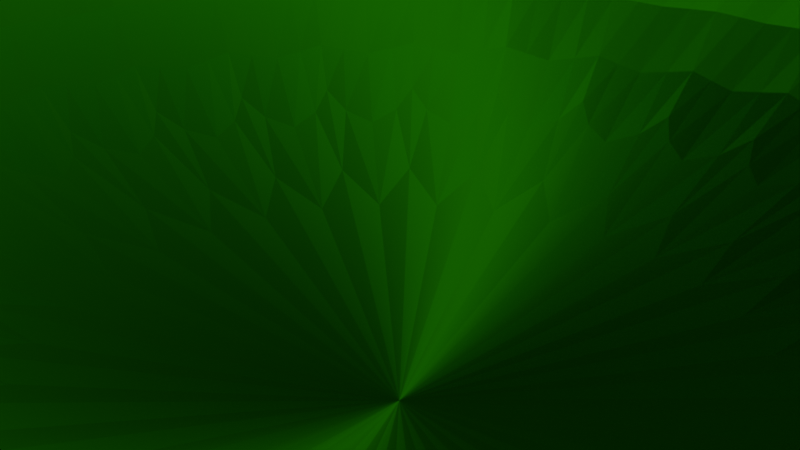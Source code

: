 # Source: Tray.blend  (saved by Blender 4.0.36; exported with 4.5.12 LTS)
import bpy
from mathutils import Matrix  # noqa: F401  (used for matrix-valued properties, if any)

bpy.ops.wm.read_factory_settings(use_empty=True)
scene = bpy.context.scene
scene.name = 'Scene'

# ---- collections
col_collection = bpy.data.collections.new('Collection'); scene.collection.children.link(col_collection)

# ---- images (referenced by path relative to the original .blend; pixels are not part of the script)
import os
ASSET_DIR = os.environ.get("B2B_ASSET_DIR", "")  # directory of the original .blend (textures are referenced by path, not embedded)
HERE = os.path.dirname(os.path.abspath(__file__))  # packed textures are extracted next to this script under _unpacked/

def load_image(name, relpath, width, height, colorspace="sRGB"):
    """Load a texture the original file referenced (path relative to the .blend, or extracted next to this script)."""
    p = next((c for c in (os.path.join(HERE, relpath), os.path.join(ASSET_DIR, relpath)) if relpath and os.path.exists(c)), "")
    if p:
        img = bpy.data.images.load(p, check_existing=True)
        img.name = name
    else:  # same state as the original file: an image datablock whose file is absent (Cycles renders it pink)
        img = bpy.data.images.new(name, width, height)
        img.source = "FILE"
        img.filepath = "//" + (relpath or name)
    img.colorspace_settings.name = colorspace
    return img
img_untitled = load_image('Untitled', '', 1024, 1024, 'sRGB')

# ---- materials (node trees are filled in below, after node groups)
mat_material_001 = bpy.data.materials.new('Material.001')

# ---- node groups
ng_auto_smooth = bpy.data.node_groups.new('Auto Smooth', 'GeometryNodeTree')
_s = ng_auto_smooth.interface.new_socket(name='Geometry', in_out='OUTPUT', socket_type='NodeSocketGeometry')
_s = ng_auto_smooth.interface.new_socket(name='Geometry', in_out='INPUT', socket_type='NodeSocketGeometry')
_s = ng_auto_smooth.interface.new_socket(name='Angle', in_out='INPUT', socket_type='NodeSocketFloat')
_s.subtype = 'ANGLE'
_s.min_value = 0.0
_s.max_value = 3.142
ng_auto_smooth.is_modifier = True
_N = ng_auto_smooth.nodes; _L = ng_auto_smooth.links
n0 = _N.new('NodeGroupOutput'); n0.name = 'Group Output'; n0.location = (480, -100)
n1 = _N.new('NodeGroupInput'); n1.name = 'Group Input'; n1.location = (-420, -300)
n2 = _N.new('NodeGroupInput'); n2.name = 'Group Input.001'; n2.location = (-60, -100)
n3 = _N.new('GeometryNodeSetShadeSmooth'); n3.name = 'Set Shade Smooth'; n3.location = (120, -100)
n3.domain = 'EDGE'
n4 = _N.new('GeometryNodeSetShadeSmooth'); n4.name = 'Set Shade Smooth.001'; n4.location = (300, -100)
n5 = _N.new('GeometryNodeInputMeshEdgeAngle'); n5.name = 'Edge Angle'; n5.location = (-420, -220)
n6 = _N.new('GeometryNodeInputEdgeSmooth'); n6.name = 'Is Edge Smooth'; n6.location = (-60, -160)
n7 = _N.new('GeometryNodeInputShadeSmooth'); n7.name = 'Is Face Smooth'; n7.location = (-240, -340)
n8 = _N.new('FunctionNodeBooleanMath'); n8.name = 'Boolean Math'; n8.location = (-60, -220)
n9 = _N.new('FunctionNodeCompare'); n9.name = 'Compare'; n9.location = (-240, -180)
n9.operation = 'LESS_EQUAL'
_L.new(n5.outputs[0], n9.inputs[0])
_L.new(n4.outputs[0], n0.inputs[0])
_L.new(n1.outputs[1], n9.inputs[1])
_L.new(n9.outputs[0], n8.inputs[0])
_L.new(n7.outputs[0], n8.inputs[1])
_L.new(n2.outputs[0], n3.inputs[0])
_L.new(n6.outputs[0], n3.inputs[1])
_L.new(n3.outputs[0], n4.inputs[0])
_L.new(n8.outputs[0], n3.inputs[2])
n0.is_active_output = True

# ---- material node trees
mat_material_001.use_nodes = True; mat_material_001.node_tree.nodes.clear()
_N = mat_material_001.node_tree.nodes; _L = mat_material_001.node_tree.links
n0 = _N.new('ShaderNodeNormalMap'); n0.name = 'Normal Map.001'; n0.location = (322, 141)
n0.space = 'WORLD'
n1 = _N.new('ShaderNodeNormalMap'); n1.name = 'Normal Map'; n1.location = (383, -175)
n1.inputs[0].default_value = 0.2
n2 = _N.new('ShaderNodeTexNoise'); n2.name = 'Noise Texture'; n2.location = (106, 4)
n2.inputs[2].default_value = 21.4
n2.inputs[3].default_value = 0.0
n2.inputs[4].default_value = 0.3625
n2.inputs[5].default_value = 1.192e-07
n2.inputs[8].default_value = 4.6
n3 = _N.new('ShaderNodeDisplacement'); n3.name = 'Displacement'; n3.location = (311, -363)
n3.inputs[2].default_value = 1.0
n4 = _N.new('ShaderNodeOutputMaterial'); n4.name = 'Material Output'; n4.location = (1131, 191)
n5 = _N.new('ShaderNodeBsdfPrincipled'); n5.name = 'Principled BSDF'; n5.location = (855, 399)
n5.inputs[0].default_value = (0.001171, 0.2667, 0.0, 1.0)
n5.inputs[1].default_value = 0.8734
n5.inputs[2].default_value = 0.7658
n5.inputs[3].default_value = 1.0
n5.inputs[15].default_value = 0.9494
n5.inputs[16].default_value = 0.9873
n5.inputs[19].default_value = 0.03797
n5.inputs[20].default_value = 0.587
n6 = _N.new('ShaderNodeValToRGB'); n6.name = 'Color Ramp'; n6.location = (493, 81)
while len(n6.color_ramp.elements) > 1: n6.color_ramp.elements.remove(n6.color_ramp.elements[-1])
n6.color_ramp.elements[0].position = 0.0; n6.color_ramp.elements[0].color = (0.00915, 0.08427, 0.0, 1.0)
_e = n6.color_ramp.elements.new(1.0); _e.color = (0.01309, 0.3896, 0.0, 1.0)
n7 = _N.new('ShaderNodeTexImage'); n7.name = 'Image Texture'; n7.location = (428, 378)
n7.image = img_untitled
_L.new(n2.outputs[1], n6.inputs[0])
_L.new(n5.outputs[0], n4.inputs[0])
_L.new(n2.outputs[1], n1.inputs[1])
_L.new(n2.outputs[1], n0.inputs[0])
_L.new(n2.outputs[1], n3.inputs[0])
_L.new(n7.outputs[0], n5.inputs[5])
n4.is_active_output = True

# ---- world
world_world = bpy.data.worlds.new('World'); scene.world = world_world
world_world.use_nodes = True; world_world.node_tree.nodes.clear()
_N = world_world.node_tree.nodes; _L = world_world.node_tree.links
n0 = _N.new('ShaderNodeOutputWorld'); n0.name = 'World Output'; n0.location = (300, 300)
n1 = _N.new('ShaderNodeBackground'); n1.name = 'Background'; n1.location = (10, 300)
n1.inputs[0].default_value = (0.05088, 0.05088, 0.05088, 1.0)
_L.new(n1.outputs[0], n0.inputs[0])
n0.is_active_output = True
world_world.color = (0.05088, 0.05088, 0.05088)
world_world.use_sun_shadow = False
world_world.sun_shadow_jitter_overblur = 0.0

# ---- cameras
cam_camera = bpy.data.cameras.new('Camera')
cam_camera.clip_end = 100.0
cam_camera.ortho_scale = 7.314

# ---- lights
light_sun = bpy.data.lights.new('Sun', 'SUN')
light_sun.transmission_factor = 0.0
light_sun.energy = 1.0

# ---- meshes
me_cylinder = bpy.data.meshes.new('Cylinder')
me_cylinder.from_pydata([(-7.557e-08, 10.59, -3.399), (-7.557e-08, 8.144, -2.329), (2.066, 10.39, -3.399), (1.589, 7.988, -2.329), (4.053, 9.784, -3.399), (3.117, 7.524, -2.329), (5.884, 8.806, -3.399), (4.525, 6.772, -2.329), (7.489, 7.489, -3.399), (5.759, 5.759, -2.329), (8.806, 5.884, -3.399), (6.772, 4.525, -2.329), (9.784, 4.053, -3.399), (7.524, 3.117, -2.329), (10.39, 2.066, -3.399), (7.988, 1.589, -2.329), (10.59, 2.474e-08, -3.399), (8.144, 2.474e-08, -2.329), (10.39, -2.066, -3.399), (7.988, -1.589, -2.329), (9.784, -4.053, -3.399), (7.524, -3.117, -2.329), (8.806, -5.884, -3.399), (6.772, -4.525, -2.329), (7.489, -7.489, -3.399), (5.759, -5.759, -2.329), (5.884, -8.806, -3.399), (4.525, -6.772, -2.329), (4.053, -9.784, -3.399), (3.117, -7.524, -2.329), (2.066, -10.39, -3.399), (1.589, -7.988, -2.329), (-7.557e-08, -10.59, -3.399), (-6.592e-08, -8.144, -2.329), (-2.066, -10.39, -3.399), (-1.589, -7.988, -2.329), (-4.053, -9.784, -3.399), (-3.117, -7.524, -2.329), (-5.884, -8.806, -3.399), (-4.525, -6.772, -2.329), (-7.489, -7.489, -3.399), (-5.759, -5.759, -2.329), (-8.806, -5.884, -3.399), (-6.772, -4.525, -2.329), (-9.784, -4.053, -3.399), (-7.524, -3.117, -2.329), (-10.39, -2.066, -3.399), (-7.988, -1.589, -2.329), (-10.59, 2.474e-08, -3.399), (-8.144, 2.474e-08, -2.329), (-10.39, 2.066, -3.399), (-7.988, 1.589, -2.329), (-9.784, 4.053, -3.399), (-7.524, 3.117, -2.329), (-8.806, 5.884, -3.399), (-6.772, 4.525, -2.329), (-7.489, 7.489, -3.399), (-5.759, 5.759, -2.329), (-5.884, 8.806, -3.399), (-4.525, 6.772, -2.329), (-4.053, 9.784, -3.399), (-3.117, 7.524, -2.329), (-2.066, 10.39, -3.399), (-1.589, 7.988, -2.329), (2.066, 10.39, 2.61), (-7.557e-08, 10.59, 2.61), (4.053, 9.784, 2.61), (5.884, 8.806, 2.61), (7.489, 7.489, 2.61), (8.806, 5.884, 2.61), (9.784, 4.053, 2.61), (10.39, 2.066, 2.61), (10.59, 2.474e-08, 2.61), (10.39, -2.066, 2.61), (9.784, -4.053, 2.61), (8.806, -5.884, 2.61), (7.489, -7.489, 2.61), (5.884, -8.806, 2.61), (4.053, -9.784, 2.61), (2.066, -10.39, 2.61), (-7.557e-08, -10.59, 2.61), (-2.066, -10.39, 2.61), (-4.053, -9.784, 2.61), (-5.884, -8.806, 2.61), (-7.489, -7.489, 2.61), (-8.806, -5.884, 2.61), (-9.784, -4.053, 2.61), (-10.39, -2.066, 2.61), (-10.59, 2.474e-08, 2.61), (-10.39, 2.066, 2.61), (-9.784, 4.053, 2.61), (-8.806, 5.884, 2.61), (-7.489, 7.489, 2.61), (-5.884, 8.806, 2.61), (-4.053, 9.784, 2.61), (-2.066, 10.39, 2.61), (1.84, 9.252, 2.61), (-7.557e-08, 9.433, 2.61), (3.61, 8.715, 2.61), (5.241, 7.844, 2.61), (6.67, 6.67, 2.61), (7.844, 5.241, 2.61), (8.715, 3.61, 2.61), (9.252, 1.84, 2.61), (9.433, 2.474e-08, 2.61), (9.252, -1.84, 2.61), (8.715, -3.61, 2.61), (7.844, -5.241, 2.61), (6.67, -6.67, 2.61), (5.241, -7.844, 2.61), (3.61, -8.715, 2.61), (1.84, -9.252, 2.61), (-7.557e-08, -9.433, 2.61), (-1.84, -9.252, 2.61), (-3.61, -8.715, 2.61), (-5.241, -7.844, 2.61), (-6.67, -6.67, 2.61), (-7.844, -5.241, 2.61), (-8.715, -3.61, 2.61), (-9.252, -1.84, 2.61), (-9.433, 2.474e-08, 2.61), (-9.252, 1.84, 2.61), (-8.715, 3.61, 2.61), (-7.844, 5.241, 2.61), (-6.67, 6.67, 2.61), (-5.241, 7.844, 2.61), (-3.61, 8.715, 2.61), (-1.84, 9.252, 2.61)], [], [(0, 65, 64, 2), (2, 64, 66, 4), (4, 66, 67, 6), (6, 67, 68, 8), (8, 68, 69, 10), (10, 69, 70, 12), (12, 70, 71, 14), (14, 71, 72, 16), (16, 72, 73, 18), (18, 73, 74, 20), (20, 74, 75, 22), (22, 75, 76, 24), (24, 76, 77, 26), (26, 77, 78, 28), (28, 78, 79, 30), (30, 79, 80, 32), (32, 80, 81, 34), (34, 81, 82, 36), (36, 82, 83, 38), (38, 83, 84, 40), (40, 84, 85, 42), (42, 85, 86, 44), (44, 86, 87, 46), (46, 87, 88, 48), (48, 88, 89, 50), (50, 89, 90, 52), (52, 90, 91, 54), (54, 91, 92, 56), (56, 92, 93, 58), (58, 93, 94, 60), (3, 1, 63, 61, 59, 57, 55, 53, 51, 49, 47, 45, 43, 41, 39, 37, 35, 33, 31, 29, 27, 25, 23, 21, 19, 17, 15, 13, 11, 9, 7, 5), (60, 94, 95, 62), (62, 95, 65, 0), (0, 2, 4, 6, 8, 10, 12, 14, 16, 18, 20, 22, 24, 26, 28, 30, 32, 34, 36, 38, 40, 42, 44, 46, 48, 50, 52, 54, 56, 58, 60, 62), (97, 96, 64, 65), (96, 98, 66, 64), (98, 99, 67, 66), (99, 100, 68, 67), (100, 101, 69, 68), (101, 102, 70, 69), (102, 103, 71, 70), (103, 104, 72, 71), (104, 105, 73, 72), (105, 106, 74, 73), (106, 107, 75, 74), (107, 108, 76, 75), (108, 109, 77, 76), (109, 110, 78, 77), (110, 111, 79, 78), (111, 112, 80, 79), (112, 113, 81, 80), (113, 114, 82, 81), (114, 115, 83, 82), (115, 116, 84, 83), (116, 117, 85, 84), (117, 118, 86, 85), (118, 119, 87, 86), (119, 120, 88, 87), (120, 121, 89, 88), (121, 122, 90, 89), (122, 123, 91, 90), (123, 124, 92, 91), (124, 125, 93, 92), (125, 126, 94, 93), (126, 127, 95, 94), (127, 97, 65, 95), (1, 3, 96, 97), (3, 5, 98, 96), (5, 7, 99, 98), (7, 9, 100, 99), (9, 11, 101, 100), (11, 13, 102, 101), (13, 15, 103, 102), (15, 17, 104, 103), (17, 19, 105, 104), (19, 21, 106, 105), (21, 23, 107, 106), (23, 25, 108, 107), (25, 27, 109, 108), (27, 29, 110, 109), (29, 31, 111, 110), (31, 33, 112, 111), (33, 35, 113, 112), (35, 37, 114, 113), (37, 39, 115, 114), (39, 41, 116, 115), (41, 43, 117, 116), (43, 45, 118, 117), (45, 47, 119, 118), (47, 49, 120, 119), (49, 51, 121, 120), (51, 53, 122, 121), (53, 55, 123, 122), (55, 57, 124, 123), (57, 59, 125, 124), (59, 61, 126, 125), (61, 63, 127, 126), (63, 1, 97, 127)])
_uv = me_cylinder.uv_layers.new(name='UVMap')
_uv.uv.foreach_set('vector', [1.0, 0.5, 1.0, 1.0, 0.9688, 1.0, 0.9688, 0.5, 0.9688, 0.5, 0.9688, 1.0, 0.9375, 1.0, 0.9375, 0.5, 0.9375, 0.5, 0.9375, 1.0, 0.9062, 1.0, 0.9062, 0.5, 0.9062, 0.5, 0.9062, 1.0, 0.875, 1.0, 0.875, 0.5, 0.875, 0.5, 0.875, 1.0, 0.8438, 1.0, 0.8438, 0.5, 0.8438, 0.5, 0.8438, 1.0, 0.8125, 1.0, 0.8125, 0.5, 0.8125, 0.5, 0.8125, 1.0, 0.7812, 1.0, 0.7812, 0.5, 0.7812, 0.5, 0.7812, 1.0, 0.75, 1.0, 0.75, 0.5, 0.75, 0.5, 0.75, 1.0, 0.7188, 1.0, 0.7188, 0.5, 0.7188, 0.5, 0.7188, 1.0, 0.6875, 1.0, 0.6875, 0.5, 0.6875, 0.5, 0.6875, 1.0, 0.6562, 1.0, 0.6562, 0.5, 0.6562, 0.5, 0.6562, 1.0, 0.625, 1.0, 0.625, 0.5, 0.625, 0.5, 0.625, 1.0, 0.5938, 1.0, 0.5938, 0.5, 0.5938, 0.5, 0.5938, 1.0, 0.5625, 1.0, 0.5625, 0.5, 0.5625, 0.5, 0.5625, 1.0, 0.5312, 1.0, 0.5312, 0.5, 0.5312, 0.5, 0.5312, 1.0, 0.5, 1.0, 0.5, 0.5, 0.5, 0.5, 0.5, 1.0, 0.4688, 1.0, 0.4688, 0.5, 0.4688, 0.5, 0.4688, 1.0, 0.4375, 1.0, 0.4375, 0.5, 0.4375, 0.5, 0.4375, 1.0, 0.4062, 1.0, 0.4062, 0.5, 0.4062, 0.5, 0.4062, 1.0, 0.375, 1.0, 0.375, 0.5, 0.375, 0.5, 0.375, 1.0, 0.3438, 1.0, 0.3438, 0.5, 0.3438, 0.5, 0.3438, 1.0, 0.3125, 1.0, 0.3125, 0.5, 0.3125, 0.5, 0.3125, 1.0, 0.2812, 1.0, 0.2812, 0.5, 0.2812, 0.5, 0.2812, 1.0, 0.25, 1.0, 0.25, 0.5, 0.25, 0.5, 0.25, 1.0, 0.2188, 1.0, 0.2188, 0.5, 0.2188, 0.5, 0.2188, 1.0, 0.1875, 1.0, 0.1875, 0.5, 0.1875, 0.5, 0.1875, 1.0, 0.1562, 1.0, 0.1562, 0.5, 0.1562, 0.5, 0.1562, 1.0, 0.125, 1.0, 0.125, 0.5, 0.125, 0.5, 0.125, 1.0, 0.09375, 1.0, 0.09375, 0.5, 0.09375, 0.5, 0.09375, 1.0, 0.0625, 1.0, 0.0625, 0.5, 0.286, 0.431, 0.25, 0.4346, 0.214, 0.431, 0.1794, 0.4205, 0.1475, 0.4035, 0.1195, 0.3805, 0.09654, 0.3525, 0.07948, 0.3206, 0.06898, 0.286, 0.06543, 0.25, 0.06898, 0.214, 0.07948, 0.1794, 0.09654, 0.1475, 0.1195, 0.1195, 0.1475, 0.09654, 0.1794, 0.07948, 0.214, 0.06898, 0.25, 0.06543, 0.286, 0.06898, 0.3206, 0.07948, 0.3525, 0.09654, 0.3805, 0.1195, 0.4035, 0.1475, 0.4205, 0.1794, 0.431, 0.214, 0.4346, 0.25, 0.431, 0.286, 0.4205, 0.3206, 0.4035, 0.3525, 0.3805, 0.3805, 0.3525, 0.4035, 0.3206, 0.4205, 0.0625, 0.5, 0.0625, 1.0, 0.03125, 1.0, 0.03125, 0.5, 0.03125, 0.5, 0.03125, 1.0, 0.0, 1.0, 0.0, 0.5, 0.75, 0.49, 0.7968, 0.4854, 0.8418, 0.4717, 0.8833, 0.4496, 0.9197, 0.4197, 0.9496, 0.3833, 0.9717, 0.3418, 0.9854, 0.2968, 0.99, 0.25, 0.9854, 0.2032, 0.9717, 0.1582, 0.9496, 0.1167, 0.9197, 0.08029, 0.8833, 0.05045, 0.8418, 0.02827, 0.7968, 0.01461, 0.75, 0.01, 0.7032, 0.01461, 0.6582, 0.02827, 0.6167, 0.05045, 0.5803, 0.08029, 0.5504, 0.1167, 0.5283, 0.1582, 0.5146, 0.2032, 0.51, 0.25, 0.5146, 0.2968, 0.5283, 0.3418, 0.5504, 0.3833, 0.5803, 0.4197, 0.6167, 0.4496, 0.6582, 0.4717, 0.7032, 0.4854, 0.25, 0.4638, 0.2917, 0.4597, 0.2968, 0.4854, 0.25, 0.49, 0.2917, 0.4597, 0.3318, 0.4475, 0.3418, 0.4717, 0.2968, 0.4854, 0.3318, 0.4475, 0.3688, 0.4278, 0.3833, 0.4496, 0.3418, 0.4717, 0.3688, 0.4278, 0.4012, 0.4012, 0.4197, 0.4197, 0.3833, 0.4496, 0.4012, 0.4012, 0.4278, 0.3688, 0.4496, 0.3833, 0.4197, 0.4197, 0.4278, 0.3688, 0.4475, 0.3318, 0.4717, 0.3418, 0.4496, 0.3833, 0.4475, 0.3318, 0.4597, 0.2917, 0.4854, 0.2968, 0.4717, 0.3418, 0.4597, 0.2917, 0.4638, 0.25, 0.49, 0.25, 0.4854, 0.2968, 0.4638, 0.25, 0.4597, 0.2083, 0.4854, 0.2032, 0.49, 0.25, 0.4597, 0.2083, 0.4475, 0.1682, 0.4717, 0.1582, 0.4854, 0.2032, 0.4475, 0.1682, 0.4278, 0.1312, 0.4496, 0.1167, 0.4717, 0.1582, 0.4278, 0.1312, 0.4012, 0.09883, 0.4197, 0.08029, 0.4496, 0.1167, 0.4012, 0.09883, 0.3688, 0.07225, 0.3833, 0.05045, 0.4197, 0.08029, 0.3688, 0.07225, 0.3318, 0.05249, 0.3418, 0.02827, 0.3833, 0.05045, 0.3318, 0.05249, 0.2917, 0.04033, 0.2968, 0.01461, 0.3418, 0.02827, 0.2917, 0.04033, 0.25, 0.03622, 0.25, 0.01, 0.2968, 0.01461, 0.25, 0.03622, 0.2083, 0.04033, 0.2032, 0.01461, 0.25, 0.01, 0.2083, 0.04033, 0.1682, 0.05249, 0.1582, 0.02827, 0.2032, 0.01461, 0.1682, 0.05249, 0.1312, 0.07225, 0.1167, 0.05045, 0.1582, 0.02827, 0.1312, 0.07225, 0.09883, 0.09883, 0.08029, 0.08029, 0.1167, 0.05045, 0.09883, 0.09883, 0.07225, 0.1312, 0.05045, 0.1167, 0.08029, 0.08029, 0.07225, 0.1312, 0.05249, 0.1682, 0.02827, 0.1582, 0.05045, 0.1167, 0.05249, 0.1682, 0.04033, 0.2083, 0.01461, 0.2032, 0.02827, 0.1582, 0.04033, 0.2083, 0.03622, 0.25, 0.01, 0.25, 0.01461, 0.2032, 0.03622, 0.25, 0.04033, 0.2917, 0.01461, 0.2968, 0.01, 0.25, 0.04033, 0.2917, 0.05249, 0.3318, 0.02827, 0.3418, 0.01461, 0.2968, 0.05249, 0.3318, 0.07225, 0.3688, 0.05045, 0.3833, 0.02827, 0.3418, 0.07225, 0.3688, 0.09883, 0.4012, 0.08029, 0.4197, 0.05045, 0.3833, 0.09883, 0.4012, 0.1312, 0.4278, 0.1167, 0.4496, 0.08029, 0.4197, 0.1312, 0.4278, 0.1682, 0.4475, 0.1582, 0.4717, 0.1167, 0.4496, 0.1682, 0.4475, 0.2083, 0.4597, 0.2032, 0.4854, 0.1582, 0.4717, 0.2083, 0.4597, 0.25, 0.4638, 0.25, 0.49, 0.2032, 0.4854, 0.25, 0.4346, 0.286, 0.431, 0.2917, 0.4597, 0.25, 0.4638, 0.286, 0.431, 0.3206, 0.4205, 0.3318, 0.4475, 0.2917, 0.4597, 0.3206, 0.4205, 0.3525, 0.4035, 0.3688, 0.4278, 0.3318, 0.4475, 0.3525, 0.4035, 0.3805, 0.3805, 0.4012, 0.4012, 0.3688, 0.4278, 0.3805, 0.3805, 0.4035, 0.3525, 0.4278, 0.3688, 0.4012, 0.4012, 0.4035, 0.3525, 0.4205, 0.3206, 0.4475, 0.3318, 0.4278, 0.3688, 0.4205, 0.3206, 0.431, 0.286, 0.4597, 0.2917, 0.4475, 0.3318, 0.431, 0.286, 0.4346, 0.25, 0.4638, 0.25, 0.4597, 0.2917, 0.4346, 0.25, 0.431, 0.214, 0.4597, 0.2083, 0.4638, 0.25, 0.431, 0.214, 0.4205, 0.1794, 0.4475, 0.1682, 0.4597, 0.2083, 0.4205, 0.1794, 0.4035, 0.1475, 0.4278, 0.1312, 0.4475, 0.1682, 0.4035, 0.1475, 0.3805, 0.1195, 0.4012, 0.09883, 0.4278, 0.1312, 0.3805, 0.1195, 0.3525, 0.09654, 0.3688, 0.07225, 0.4012, 0.09883, 0.3525, 0.09654, 0.3206, 0.07948, 0.3318, 0.05249, 0.3688, 0.07225, 0.3206, 0.07948, 0.286, 0.06898, 0.2917, 0.04033, 0.3318, 0.05249, 0.286, 0.06898, 0.25, 0.06543, 0.25, 0.03622, 0.2917, 0.04033, 0.25, 0.06543, 0.214, 0.06898, 0.2083, 0.04033, 0.25, 0.03622, 0.214, 0.06898, 0.1794, 0.07948, 0.1682, 0.05249, 0.2083, 0.04033, 0.1794, 0.07948, 0.1475, 0.09654, 0.1312, 0.07225, 0.1682, 0.05249, 0.1475, 0.09654, 0.1195, 0.1195, 0.09883, 0.09883, 0.1312, 0.07225, 0.1195, 0.1195, 0.09654, 0.1475, 0.07225, 0.1312, 0.09883, 0.09883, 0.09654, 0.1475, 0.07948, 0.1794, 0.05249, 0.1682, 0.07225, 0.1312, 0.07948, 0.1794, 0.06898, 0.214, 0.04033, 0.2083, 0.05249, 0.1682, 0.06898, 0.214, 0.06543, 0.25, 0.03622, 0.25, 0.04033, 0.2083, 0.06543, 0.25, 0.06898, 0.286, 0.04033, 0.2917, 0.03622, 0.25, 0.06898, 0.286, 0.07948, 0.3206, 0.05249, 0.3318, 0.04033, 0.2917, 0.07948, 0.3206, 0.09654, 0.3525, 0.07225, 0.3688, 0.05249, 0.3318, 0.09654, 0.3525, 0.1195, 0.3805, 0.09883, 0.4012, 0.07225, 0.3688, 0.1195, 0.3805, 0.1475, 0.4035, 0.1312, 0.4278, 0.09883, 0.4012, 0.1475, 0.4035, 0.1794, 0.4205, 0.1682, 0.4475, 0.1312, 0.4278, 0.1794, 0.4205, 0.214, 0.431, 0.2083, 0.4597, 0.1682, 0.4475, 0.214, 0.431, 0.25, 0.4346, 0.25, 0.4638, 0.2083, 0.4597])
me_cylinder.materials.append(mat_material_001)
me_cylinder.update()

# ---- objects
ob_sun = bpy.data.objects.new('Sun', light_sun)
ob_camera = bpy.data.objects.new('Camera', cam_camera)
ob_cylinder = bpy.data.objects.new('Cylinder', me_cylinder)

# ---- transforms, parenting, visibility, modifiers, constraints
ob_sun.location = (0.0, 0.0, 0.0)
ob_sun.rotation_euler = (-0.3127, -0.06238, -0.4443)
ob_camera.location = (7.359, -6.926, 4.958)
ob_camera.rotation_euler = (1.109, 0.0, 0.8149)
ob_camera.lock_rotations_4d = False
ob_camera.empty_display_type = 'ARROWS'
ob_camera.color = (0.0, 0.0, 0.0, 0.0)
ob_camera.display_type = 'WIRE'
ob_camera.lineart.crease_threshold = 0.0
ob_cylinder.location = (0.0, 0.0, 0.0)
_m = ob_cylinder.modifiers.new('Subdivision', 'SUBSURF')
_m.levels = 2
_m = ob_cylinder.modifiers.new('Auto Smooth', 'NODES')
_m.node_group = ng_auto_smooth
_gi = [s.identifier for s in ng_auto_smooth.interface.items_tree if s.item_type == 'SOCKET' and s.in_out == 'INPUT']
_m[_gi[1]] = 0.5236  # Angle

# ---- collection membership
scene.collection.objects.link(ob_sun)
col_collection.objects.link(ob_camera)
col_collection.objects.link(ob_cylinder)

# ---- scene / render settings (as saved in the file)
scene.camera = ob_camera
scene.frame_start = 1; scene.frame_end = 250; scene.frame_set(1)
scene.render.engine = 'CYCLES'
scene.cycles.sampling_pattern = 'TABULATED_SOBOL'
scene.cycles.bake_type = 'NORMAL'
bpy.context.view_layer.update()
